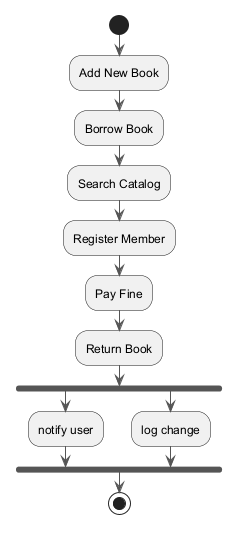

The diagram above was rendered by PlantUML. Its source (embedded in the PNG):
@startuml
skinparam backgroundColor #FFFFFF
skinparam classBackgroundColor #E8F4FA
skinparam classBorderColor #2C7DA0
skinparam ArrowColor #555555
start
:Add New Book;
:Borrow Book;
:Search Catalog;
:Register Member;
:Pay Fine;
:Return Book;
fork
:notify user;
fork again
:log change;
end fork
stop
@enduml